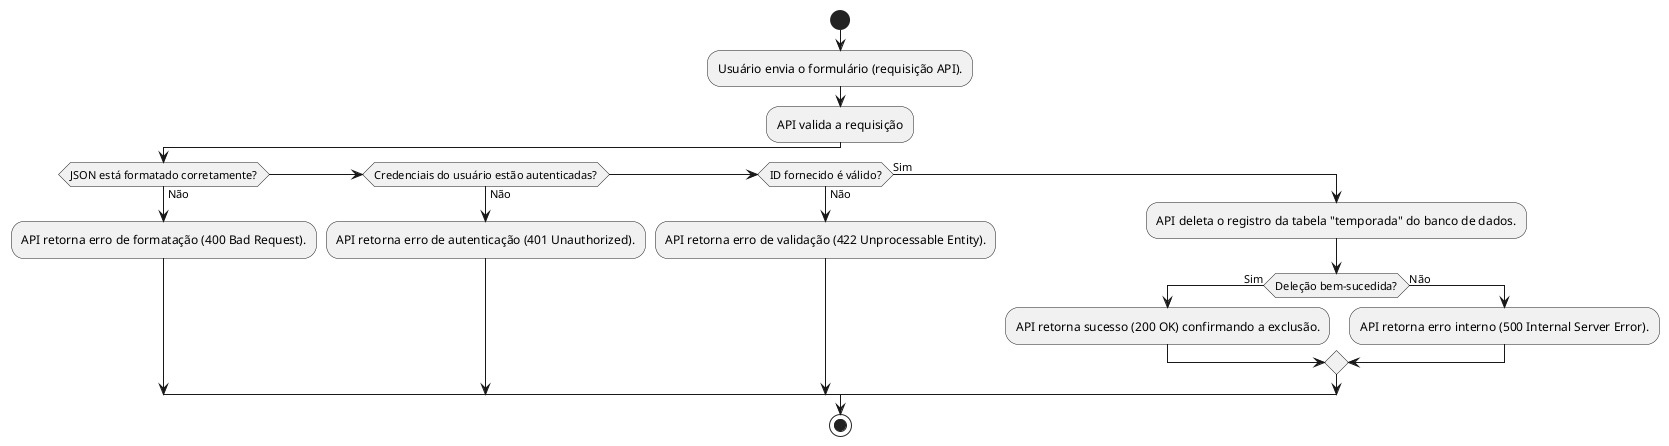

The diagram above was rendered by PlantUML. Its source (embedded in the PNG):
@startuml
start
:Usuário envia o formulário (requisição API).;
:API valida a requisição;
if (JSON está formatado corretamente?) then (Não)
    :API retorna erro de formatação (400 Bad Request).;
elseif (Credenciais do usuário estão autenticadas?) then (Não)
    :API retorna erro de autenticação (401 Unauthorized).;
elseif (ID fornecido é válido?) then (Não)
    :API retorna erro de validação (422 Unprocessable Entity).;
else (Sim)
    :API deleta o registro da tabela "temporada" do banco de dados.;
    if (Deleção bem-sucedida?) then (Sim)
        :API retorna sucesso (200 OK) confirmando a exclusão.;
    else (Não)
        :API retorna erro interno (500 Internal Server Error).;
    endif
endif
stop
@enduml